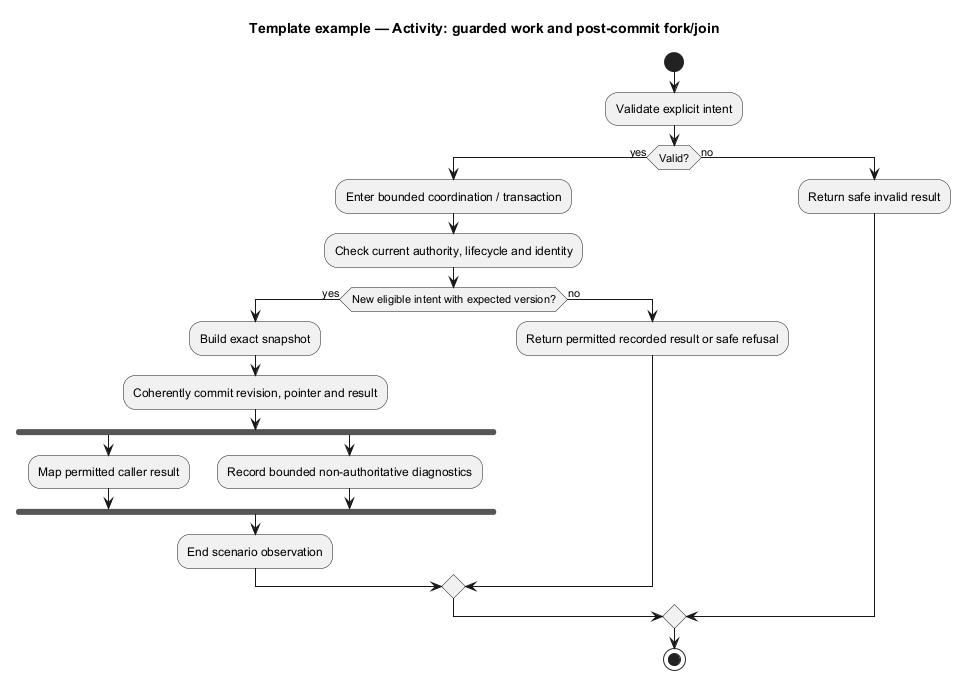

The diagram above was rendered by PlantUML. Its source (embedded in the PNG):
@startuml
' OWNER-MVP-2026-11-04 review: Reference / reusable template. Illustrative contract/model/pattern, not a product release commitment.
title Template example — Activity: guarded work and post-commit fork/join
skinparam backgroundColor white
skinparam shadowing false
skinparam defaultFontName Arial
skinparam classAttributeIconSize 0

start
:Validate explicit intent;
if (Valid?) then (yes)
 :Enter bounded coordination / transaction;
 :Check current authority, lifecycle and identity;
 if (New eligible intent with expected version?) then (yes)
  :Build exact snapshot;
  :Coherently commit revision, pointer and result;
  fork
   :Map permitted caller result;
  fork again
   :Record bounded non-authoritative diagnostics;
  end fork
  :End scenario observation;
 else (no)
  :Return permitted recorded result or safe refusal;
 endif
else (no)
 :Return safe invalid result;
endif
stop

@enduml